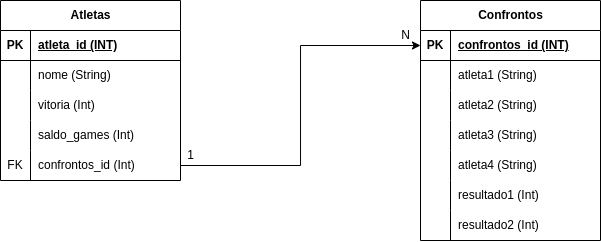

The diagram above was exported from draw.io. Its source (the exported page's mxGraphModel, read from the mxfile embedded in the PNG):
<mxGraphModel dx="943" dy="547" grid="1" gridSize="10" guides="1" tooltips="1" connect="1" arrows="1" fold="1" page="1" pageScale="1" pageWidth="827" pageHeight="1169" math="0" shadow="0">
  <root>
    <mxCell id="0" />
    <mxCell id="1" parent="0" />
    <mxCell id="JVBal-lXcPuXjPMcyxu4-1" value="Atletas" style="shape=table;startSize=30;container=1;collapsible=1;childLayout=tableLayout;fixedRows=1;rowLines=0;fontStyle=1;align=center;resizeLast=1;html=1;" parent="1" vertex="1">
      <mxGeometry x="120" y="40" width="180" height="180" as="geometry" />
    </mxCell>
    <mxCell id="JVBal-lXcPuXjPMcyxu4-2" value="" style="shape=tableRow;horizontal=0;startSize=0;swimlaneHead=0;swimlaneBody=0;fillColor=none;collapsible=0;dropTarget=0;points=[[0,0.5],[1,0.5]];portConstraint=eastwest;top=0;left=0;right=0;bottom=1;" parent="JVBal-lXcPuXjPMcyxu4-1" vertex="1">
      <mxGeometry y="30" width="180" height="30" as="geometry" />
    </mxCell>
    <mxCell id="JVBal-lXcPuXjPMcyxu4-3" value="PK" style="shape=partialRectangle;connectable=0;fillColor=none;top=0;left=0;bottom=0;right=0;fontStyle=1;overflow=hidden;whiteSpace=wrap;html=1;" parent="JVBal-lXcPuXjPMcyxu4-2" vertex="1">
      <mxGeometry width="30" height="30" as="geometry">
        <mxRectangle width="30" height="30" as="alternateBounds" />
      </mxGeometry>
    </mxCell>
    <mxCell id="JVBal-lXcPuXjPMcyxu4-4" value="atleta_id (INT)" style="shape=partialRectangle;connectable=0;fillColor=none;top=0;left=0;bottom=0;right=0;align=left;spacingLeft=6;fontStyle=5;overflow=hidden;whiteSpace=wrap;html=1;" parent="JVBal-lXcPuXjPMcyxu4-2" vertex="1">
      <mxGeometry x="30" width="150" height="30" as="geometry">
        <mxRectangle width="150" height="30" as="alternateBounds" />
      </mxGeometry>
    </mxCell>
    <mxCell id="JVBal-lXcPuXjPMcyxu4-5" value="" style="shape=tableRow;horizontal=0;startSize=0;swimlaneHead=0;swimlaneBody=0;fillColor=none;collapsible=0;dropTarget=0;points=[[0,0.5],[1,0.5]];portConstraint=eastwest;top=0;left=0;right=0;bottom=0;" parent="JVBal-lXcPuXjPMcyxu4-1" vertex="1">
      <mxGeometry y="60" width="180" height="30" as="geometry" />
    </mxCell>
    <mxCell id="JVBal-lXcPuXjPMcyxu4-6" value="" style="shape=partialRectangle;connectable=0;fillColor=none;top=0;left=0;bottom=0;right=0;editable=1;overflow=hidden;whiteSpace=wrap;html=1;" parent="JVBal-lXcPuXjPMcyxu4-5" vertex="1">
      <mxGeometry width="30" height="30" as="geometry">
        <mxRectangle width="30" height="30" as="alternateBounds" />
      </mxGeometry>
    </mxCell>
    <mxCell id="JVBal-lXcPuXjPMcyxu4-7" value="nome (String)" style="shape=partialRectangle;connectable=0;fillColor=none;top=0;left=0;bottom=0;right=0;align=left;spacingLeft=6;overflow=hidden;whiteSpace=wrap;html=1;" parent="JVBal-lXcPuXjPMcyxu4-5" vertex="1">
      <mxGeometry x="30" width="150" height="30" as="geometry">
        <mxRectangle width="150" height="30" as="alternateBounds" />
      </mxGeometry>
    </mxCell>
    <mxCell id="JVBal-lXcPuXjPMcyxu4-37" value="" style="shape=tableRow;horizontal=0;startSize=0;swimlaneHead=0;swimlaneBody=0;fillColor=none;collapsible=0;dropTarget=0;points=[[0,0.5],[1,0.5]];portConstraint=eastwest;top=0;left=0;right=0;bottom=0;" parent="JVBal-lXcPuXjPMcyxu4-1" vertex="1">
      <mxGeometry y="90" width="180" height="30" as="geometry" />
    </mxCell>
    <mxCell id="JVBal-lXcPuXjPMcyxu4-38" value="" style="shape=partialRectangle;connectable=0;fillColor=none;top=0;left=0;bottom=0;right=0;editable=1;overflow=hidden;whiteSpace=wrap;html=1;" parent="JVBal-lXcPuXjPMcyxu4-37" vertex="1">
      <mxGeometry width="30" height="30" as="geometry">
        <mxRectangle width="30" height="30" as="alternateBounds" />
      </mxGeometry>
    </mxCell>
    <mxCell id="JVBal-lXcPuXjPMcyxu4-39" value="vitoria (Int)" style="shape=partialRectangle;connectable=0;fillColor=none;top=0;left=0;bottom=0;right=0;align=left;spacingLeft=6;overflow=hidden;whiteSpace=wrap;html=1;" parent="JVBal-lXcPuXjPMcyxu4-37" vertex="1">
      <mxGeometry x="30" width="150" height="30" as="geometry">
        <mxRectangle width="150" height="30" as="alternateBounds" />
      </mxGeometry>
    </mxCell>
    <mxCell id="JVBal-lXcPuXjPMcyxu4-67" value="" style="shape=tableRow;horizontal=0;startSize=0;swimlaneHead=0;swimlaneBody=0;fillColor=none;collapsible=0;dropTarget=0;points=[[0,0.5],[1,0.5]];portConstraint=eastwest;top=0;left=0;right=0;bottom=0;" parent="JVBal-lXcPuXjPMcyxu4-1" vertex="1">
      <mxGeometry y="120" width="180" height="30" as="geometry" />
    </mxCell>
    <mxCell id="JVBal-lXcPuXjPMcyxu4-68" value="" style="shape=partialRectangle;connectable=0;fillColor=none;top=0;left=0;bottom=0;right=0;editable=1;overflow=hidden;whiteSpace=wrap;html=1;" parent="JVBal-lXcPuXjPMcyxu4-67" vertex="1">
      <mxGeometry width="30" height="30" as="geometry">
        <mxRectangle width="30" height="30" as="alternateBounds" />
      </mxGeometry>
    </mxCell>
    <mxCell id="JVBal-lXcPuXjPMcyxu4-69" value="saldo_games (Int)" style="shape=partialRectangle;connectable=0;fillColor=none;top=0;left=0;bottom=0;right=0;align=left;spacingLeft=6;overflow=hidden;whiteSpace=wrap;html=1;" parent="JVBal-lXcPuXjPMcyxu4-67" vertex="1">
      <mxGeometry x="30" width="150" height="30" as="geometry">
        <mxRectangle width="150" height="30" as="alternateBounds" />
      </mxGeometry>
    </mxCell>
    <mxCell id="43UmHoQaoZ-hN_awkhLA-1" value="" style="shape=tableRow;horizontal=0;startSize=0;swimlaneHead=0;swimlaneBody=0;fillColor=none;collapsible=0;dropTarget=0;points=[[0,0.5],[1,0.5]];portConstraint=eastwest;top=0;left=0;right=0;bottom=0;" vertex="1" parent="JVBal-lXcPuXjPMcyxu4-1">
      <mxGeometry y="150" width="180" height="30" as="geometry" />
    </mxCell>
    <mxCell id="43UmHoQaoZ-hN_awkhLA-2" value="FK" style="shape=partialRectangle;connectable=0;fillColor=none;top=0;left=0;bottom=0;right=0;editable=1;overflow=hidden;whiteSpace=wrap;html=1;" vertex="1" parent="43UmHoQaoZ-hN_awkhLA-1">
      <mxGeometry width="30" height="30" as="geometry">
        <mxRectangle width="30" height="30" as="alternateBounds" />
      </mxGeometry>
    </mxCell>
    <mxCell id="43UmHoQaoZ-hN_awkhLA-3" value="confrontos_id (Int)" style="shape=partialRectangle;connectable=0;fillColor=none;top=0;left=0;bottom=0;right=0;align=left;spacingLeft=6;overflow=hidden;whiteSpace=wrap;html=1;" vertex="1" parent="43UmHoQaoZ-hN_awkhLA-1">
      <mxGeometry x="30" width="150" height="30" as="geometry">
        <mxRectangle width="150" height="30" as="alternateBounds" />
      </mxGeometry>
    </mxCell>
    <mxCell id="JVBal-lXcPuXjPMcyxu4-17" value="Confrontos" style="shape=table;startSize=30;container=1;collapsible=1;childLayout=tableLayout;fixedRows=1;rowLines=0;fontStyle=1;align=center;resizeLast=1;html=1;" parent="1" vertex="1">
      <mxGeometry x="540" y="40" width="180" height="240" as="geometry" />
    </mxCell>
    <mxCell id="JVBal-lXcPuXjPMcyxu4-18" value="" style="shape=tableRow;horizontal=0;startSize=0;swimlaneHead=0;swimlaneBody=0;fillColor=none;collapsible=0;dropTarget=0;points=[[0,0.5],[1,0.5]];portConstraint=eastwest;top=0;left=0;right=0;bottom=1;" parent="JVBal-lXcPuXjPMcyxu4-17" vertex="1">
      <mxGeometry y="30" width="180" height="30" as="geometry" />
    </mxCell>
    <mxCell id="JVBal-lXcPuXjPMcyxu4-19" value="PK" style="shape=partialRectangle;connectable=0;fillColor=none;top=0;left=0;bottom=0;right=0;fontStyle=1;overflow=hidden;whiteSpace=wrap;html=1;" parent="JVBal-lXcPuXjPMcyxu4-18" vertex="1">
      <mxGeometry width="30" height="30" as="geometry">
        <mxRectangle width="30" height="30" as="alternateBounds" />
      </mxGeometry>
    </mxCell>
    <mxCell id="JVBal-lXcPuXjPMcyxu4-20" value="confrontos_id (INT)" style="shape=partialRectangle;connectable=0;fillColor=none;top=0;left=0;bottom=0;right=0;align=left;spacingLeft=6;fontStyle=5;overflow=hidden;whiteSpace=wrap;html=1;" parent="JVBal-lXcPuXjPMcyxu4-18" vertex="1">
      <mxGeometry x="30" width="150" height="30" as="geometry">
        <mxRectangle width="150" height="30" as="alternateBounds" />
      </mxGeometry>
    </mxCell>
    <mxCell id="JVBal-lXcPuXjPMcyxu4-21" value="" style="shape=tableRow;horizontal=0;startSize=0;swimlaneHead=0;swimlaneBody=0;fillColor=none;collapsible=0;dropTarget=0;points=[[0,0.5],[1,0.5]];portConstraint=eastwest;top=0;left=0;right=0;bottom=0;" parent="JVBal-lXcPuXjPMcyxu4-17" vertex="1">
      <mxGeometry y="60" width="180" height="30" as="geometry" />
    </mxCell>
    <mxCell id="JVBal-lXcPuXjPMcyxu4-22" value="" style="shape=partialRectangle;connectable=0;fillColor=none;top=0;left=0;bottom=0;right=0;editable=1;overflow=hidden;whiteSpace=wrap;html=1;" parent="JVBal-lXcPuXjPMcyxu4-21" vertex="1">
      <mxGeometry width="30" height="30" as="geometry">
        <mxRectangle width="30" height="30" as="alternateBounds" />
      </mxGeometry>
    </mxCell>
    <mxCell id="JVBal-lXcPuXjPMcyxu4-23" value="atleta1 (String)" style="shape=partialRectangle;connectable=0;fillColor=none;top=0;left=0;bottom=0;right=0;align=left;spacingLeft=6;overflow=hidden;whiteSpace=wrap;html=1;" parent="JVBal-lXcPuXjPMcyxu4-21" vertex="1">
      <mxGeometry x="30" width="150" height="30" as="geometry">
        <mxRectangle width="150" height="30" as="alternateBounds" />
      </mxGeometry>
    </mxCell>
    <mxCell id="JVBal-lXcPuXjPMcyxu4-24" value="" style="shape=tableRow;horizontal=0;startSize=0;swimlaneHead=0;swimlaneBody=0;fillColor=none;collapsible=0;dropTarget=0;points=[[0,0.5],[1,0.5]];portConstraint=eastwest;top=0;left=0;right=0;bottom=0;" parent="JVBal-lXcPuXjPMcyxu4-17" vertex="1">
      <mxGeometry y="90" width="180" height="30" as="geometry" />
    </mxCell>
    <mxCell id="JVBal-lXcPuXjPMcyxu4-25" value="" style="shape=partialRectangle;connectable=0;fillColor=none;top=0;left=0;bottom=0;right=0;editable=1;overflow=hidden;whiteSpace=wrap;html=1;" parent="JVBal-lXcPuXjPMcyxu4-24" vertex="1">
      <mxGeometry width="30" height="30" as="geometry">
        <mxRectangle width="30" height="30" as="alternateBounds" />
      </mxGeometry>
    </mxCell>
    <mxCell id="JVBal-lXcPuXjPMcyxu4-26" value="atleta2 (String)" style="shape=partialRectangle;connectable=0;fillColor=none;top=0;left=0;bottom=0;right=0;align=left;spacingLeft=6;overflow=hidden;whiteSpace=wrap;html=1;" parent="JVBal-lXcPuXjPMcyxu4-24" vertex="1">
      <mxGeometry x="30" width="150" height="30" as="geometry">
        <mxRectangle width="150" height="30" as="alternateBounds" />
      </mxGeometry>
    </mxCell>
    <mxCell id="JVBal-lXcPuXjPMcyxu4-54" value="" style="shape=tableRow;horizontal=0;startSize=0;swimlaneHead=0;swimlaneBody=0;fillColor=none;collapsible=0;dropTarget=0;points=[[0,0.5],[1,0.5]];portConstraint=eastwest;top=0;left=0;right=0;bottom=0;" parent="JVBal-lXcPuXjPMcyxu4-17" vertex="1">
      <mxGeometry y="120" width="180" height="30" as="geometry" />
    </mxCell>
    <mxCell id="JVBal-lXcPuXjPMcyxu4-55" value="" style="shape=partialRectangle;connectable=0;fillColor=none;top=0;left=0;bottom=0;right=0;editable=1;overflow=hidden;whiteSpace=wrap;html=1;" parent="JVBal-lXcPuXjPMcyxu4-54" vertex="1">
      <mxGeometry width="30" height="30" as="geometry">
        <mxRectangle width="30" height="30" as="alternateBounds" />
      </mxGeometry>
    </mxCell>
    <mxCell id="JVBal-lXcPuXjPMcyxu4-56" value="atleta3 (String)" style="shape=partialRectangle;connectable=0;fillColor=none;top=0;left=0;bottom=0;right=0;align=left;spacingLeft=6;overflow=hidden;whiteSpace=wrap;html=1;" parent="JVBal-lXcPuXjPMcyxu4-54" vertex="1">
      <mxGeometry x="30" width="150" height="30" as="geometry">
        <mxRectangle width="150" height="30" as="alternateBounds" />
      </mxGeometry>
    </mxCell>
    <mxCell id="JVBal-lXcPuXjPMcyxu4-57" value="" style="shape=tableRow;horizontal=0;startSize=0;swimlaneHead=0;swimlaneBody=0;fillColor=none;collapsible=0;dropTarget=0;points=[[0,0.5],[1,0.5]];portConstraint=eastwest;top=0;left=0;right=0;bottom=0;" parent="JVBal-lXcPuXjPMcyxu4-17" vertex="1">
      <mxGeometry y="150" width="180" height="30" as="geometry" />
    </mxCell>
    <mxCell id="JVBal-lXcPuXjPMcyxu4-58" value="" style="shape=partialRectangle;connectable=0;fillColor=none;top=0;left=0;bottom=0;right=0;editable=1;overflow=hidden;whiteSpace=wrap;html=1;" parent="JVBal-lXcPuXjPMcyxu4-57" vertex="1">
      <mxGeometry width="30" height="30" as="geometry">
        <mxRectangle width="30" height="30" as="alternateBounds" />
      </mxGeometry>
    </mxCell>
    <mxCell id="JVBal-lXcPuXjPMcyxu4-59" value="atleta4 (String)" style="shape=partialRectangle;connectable=0;fillColor=none;top=0;left=0;bottom=0;right=0;align=left;spacingLeft=6;overflow=hidden;whiteSpace=wrap;html=1;" parent="JVBal-lXcPuXjPMcyxu4-57" vertex="1">
      <mxGeometry x="30" width="150" height="30" as="geometry">
        <mxRectangle width="150" height="30" as="alternateBounds" />
      </mxGeometry>
    </mxCell>
    <mxCell id="JVBal-lXcPuXjPMcyxu4-61" value="" style="shape=tableRow;horizontal=0;startSize=0;swimlaneHead=0;swimlaneBody=0;fillColor=none;collapsible=0;dropTarget=0;points=[[0,0.5],[1,0.5]];portConstraint=eastwest;top=0;left=0;right=0;bottom=0;" parent="JVBal-lXcPuXjPMcyxu4-17" vertex="1">
      <mxGeometry y="180" width="180" height="30" as="geometry" />
    </mxCell>
    <mxCell id="JVBal-lXcPuXjPMcyxu4-62" value="" style="shape=partialRectangle;connectable=0;fillColor=none;top=0;left=0;bottom=0;right=0;editable=1;overflow=hidden;whiteSpace=wrap;html=1;" parent="JVBal-lXcPuXjPMcyxu4-61" vertex="1">
      <mxGeometry width="30" height="30" as="geometry">
        <mxRectangle width="30" height="30" as="alternateBounds" />
      </mxGeometry>
    </mxCell>
    <mxCell id="JVBal-lXcPuXjPMcyxu4-63" value="resultado1 (Int)" style="shape=partialRectangle;connectable=0;fillColor=none;top=0;left=0;bottom=0;right=0;align=left;spacingLeft=6;overflow=hidden;whiteSpace=wrap;html=1;" parent="JVBal-lXcPuXjPMcyxu4-61" vertex="1">
      <mxGeometry x="30" width="150" height="30" as="geometry">
        <mxRectangle width="150" height="30" as="alternateBounds" />
      </mxGeometry>
    </mxCell>
    <mxCell id="JVBal-lXcPuXjPMcyxu4-64" value="" style="shape=tableRow;horizontal=0;startSize=0;swimlaneHead=0;swimlaneBody=0;fillColor=none;collapsible=0;dropTarget=0;points=[[0,0.5],[1,0.5]];portConstraint=eastwest;top=0;left=0;right=0;bottom=0;" parent="JVBal-lXcPuXjPMcyxu4-17" vertex="1">
      <mxGeometry y="210" width="180" height="30" as="geometry" />
    </mxCell>
    <mxCell id="JVBal-lXcPuXjPMcyxu4-65" value="" style="shape=partialRectangle;connectable=0;fillColor=none;top=0;left=0;bottom=0;right=0;editable=1;overflow=hidden;whiteSpace=wrap;html=1;" parent="JVBal-lXcPuXjPMcyxu4-64" vertex="1">
      <mxGeometry width="30" height="30" as="geometry">
        <mxRectangle width="30" height="30" as="alternateBounds" />
      </mxGeometry>
    </mxCell>
    <mxCell id="JVBal-lXcPuXjPMcyxu4-66" value="resultado2 (Int)" style="shape=partialRectangle;connectable=0;fillColor=none;top=0;left=0;bottom=0;right=0;align=left;spacingLeft=6;overflow=hidden;whiteSpace=wrap;html=1;" parent="JVBal-lXcPuXjPMcyxu4-64" vertex="1">
      <mxGeometry x="30" width="150" height="30" as="geometry">
        <mxRectangle width="150" height="30" as="alternateBounds" />
      </mxGeometry>
    </mxCell>
    <mxCell id="JVBal-lXcPuXjPMcyxu4-70" style="edgeStyle=orthogonalEdgeStyle;rounded=0;orthogonalLoop=1;jettySize=auto;html=1;exitX=1;exitY=0.5;exitDx=0;exitDy=0;entryX=0;entryY=0.5;entryDx=0;entryDy=0;" parent="1" source="43UmHoQaoZ-hN_awkhLA-1" target="JVBal-lXcPuXjPMcyxu4-18" edge="1">
      <mxGeometry relative="1" as="geometry" />
    </mxCell>
    <mxCell id="JVBal-lXcPuXjPMcyxu4-71" value="N" style="text;html=1;align=center;verticalAlign=middle;resizable=0;points=[];autosize=1;strokeColor=none;fillColor=none;" parent="1" vertex="1">
      <mxGeometry x="510" y="60" width="30" height="30" as="geometry" />
    </mxCell>
    <mxCell id="JVBal-lXcPuXjPMcyxu4-72" value="1" style="text;html=1;align=center;verticalAlign=middle;resizable=0;points=[];autosize=1;strokeColor=none;fillColor=none;" parent="1" vertex="1">
      <mxGeometry x="295" y="180" width="30" height="30" as="geometry" />
    </mxCell>
  </root>
</mxGraphModel>